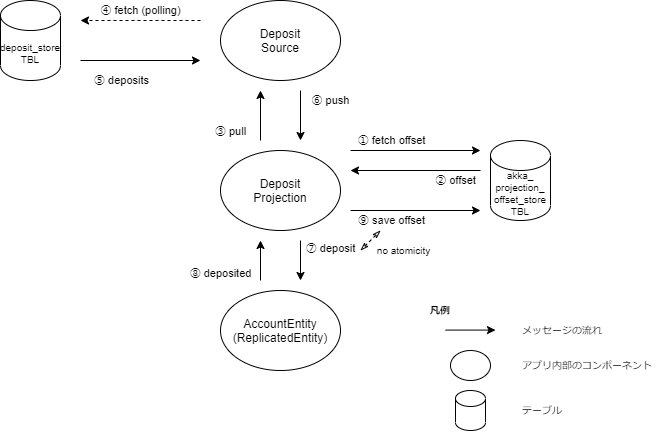

The diagram above was exported from draw.io. Its source (the exported page's mxGraphModel, read from the mxfile embedded in the PNG):
<mxGraphModel dx="1033" dy="767" grid="1" gridSize="10" guides="1" tooltips="1" connect="1" arrows="1" fold="1" page="1" pageScale="1" pageWidth="827" pageHeight="1169" background="#FFFFFF" math="0" shadow="0">
  <root>
    <mxCell id="0" />
    <mxCell id="1" parent="0" />
    <mxCell id="2" value="deposit_store&lt;br style=&quot;font-size: 10px;&quot;&gt;TBL" style="shape=cylinder3;whiteSpace=wrap;html=1;boundedLbl=1;backgroundOutline=1;size=15;fontSize=10;" vertex="1" parent="1">
      <mxGeometry x="120" y="310" width="60" height="80" as="geometry" />
    </mxCell>
    <mxCell id="3" value="" style="endArrow=classic;html=1;" edge="1" parent="1">
      <mxGeometry width="50" height="50" relative="1" as="geometry">
        <mxPoint x="200" y="370" as="sourcePoint" />
        <mxPoint x="320" y="370" as="targetPoint" />
      </mxGeometry>
    </mxCell>
    <mxCell id="26" value="⑤ deposits" style="edgeLabel;html=1;align=center;verticalAlign=middle;resizable=0;points=[];" vertex="1" connectable="0" parent="3">
      <mxGeometry x="0.56" y="-2" relative="1" as="geometry">
        <mxPoint x="-53" y="18" as="offset" />
      </mxGeometry>
    </mxCell>
    <mxCell id="4" value="" style="endArrow=classic;html=1;dashed=1;" edge="1" parent="1">
      <mxGeometry width="50" height="50" relative="1" as="geometry">
        <mxPoint x="320" y="330" as="sourcePoint" />
        <mxPoint x="200" y="330" as="targetPoint" />
      </mxGeometry>
    </mxCell>
    <mxCell id="5" value="④ fetch (polling)" style="edgeLabel;html=1;align=center;verticalAlign=middle;resizable=0;points=[];" vertex="1" connectable="0" parent="4">
      <mxGeometry x="-0.51" y="-1" relative="1" as="geometry">
        <mxPoint x="-31" y="-9" as="offset" />
      </mxGeometry>
    </mxCell>
    <mxCell id="6" value="AccountEntity&lt;br&gt;(ReplicatedEntity)" style="ellipse;whiteSpace=wrap;html=1;" vertex="1" parent="1">
      <mxGeometry x="340" y="600" width="120" height="80" as="geometry" />
    </mxCell>
    <mxCell id="7" value="Deposit&lt;br&gt;Source" style="ellipse;whiteSpace=wrap;html=1;" vertex="1" parent="1">
      <mxGeometry x="340" y="310" width="120" height="80" as="geometry" />
    </mxCell>
    <mxCell id="10" value="akka_&lt;br&gt;projection_&lt;br&gt;offset_store&lt;br style=&quot;font-size: 10px&quot;&gt;TBL" style="shape=cylinder3;whiteSpace=wrap;html=1;boundedLbl=1;backgroundOutline=1;size=15;fontSize=10;" vertex="1" parent="1">
      <mxGeometry x="610" y="450" width="60" height="80" as="geometry" />
    </mxCell>
    <mxCell id="16" value="" style="endArrow=classic;html=1;" edge="1" parent="1">
      <mxGeometry width="50" height="50" relative="1" as="geometry">
        <mxPoint x="380" y="450" as="sourcePoint" />
        <mxPoint x="380" y="400" as="targetPoint" />
      </mxGeometry>
    </mxCell>
    <mxCell id="23" value="③ pull" style="edgeLabel;html=1;align=center;verticalAlign=middle;resizable=0;points=[];" vertex="1" connectable="0" parent="16">
      <mxGeometry x="0.4267" y="-3" relative="1" as="geometry">
        <mxPoint x="-33" y="26" as="offset" />
      </mxGeometry>
    </mxCell>
    <mxCell id="17" value="" style="endArrow=classic;html=1;" edge="1" parent="1">
      <mxGeometry width="50" height="50" relative="1" as="geometry">
        <mxPoint x="470" y="520" as="sourcePoint" />
        <mxPoint x="600" y="520" as="targetPoint" />
      </mxGeometry>
    </mxCell>
    <mxCell id="19" value="⑨ save offset" style="edgeLabel;html=1;align=center;verticalAlign=middle;resizable=0;points=[];" vertex="1" connectable="0" parent="17">
      <mxGeometry x="0.512" y="2" relative="1" as="geometry">
        <mxPoint x="-58" y="12" as="offset" />
      </mxGeometry>
    </mxCell>
    <mxCell id="18" value="" style="endArrow=classic;html=1;" edge="1" parent="1">
      <mxGeometry width="50" height="50" relative="1" as="geometry">
        <mxPoint x="420" y="550" as="sourcePoint" />
        <mxPoint x="420" y="590" as="targetPoint" />
      </mxGeometry>
    </mxCell>
    <mxCell id="20" value="⑦ deposit" style="edgeLabel;html=1;align=center;verticalAlign=middle;resizable=0;points=[];" vertex="1" connectable="0" parent="18">
      <mxGeometry x="-0.464" y="-2" relative="1" as="geometry">
        <mxPoint x="32" y="-3" as="offset" />
      </mxGeometry>
    </mxCell>
    <mxCell id="21" value="" style="endArrow=classic;html=1;" edge="1" parent="1">
      <mxGeometry width="50" height="50" relative="1" as="geometry">
        <mxPoint x="380" y="590" as="sourcePoint" />
        <mxPoint x="380" y="550" as="targetPoint" />
      </mxGeometry>
    </mxCell>
    <mxCell id="22" value="⑧ deposited" style="edgeLabel;html=1;align=center;verticalAlign=middle;resizable=0;points=[];" vertex="1" connectable="0" parent="21">
      <mxGeometry x="-0.464" y="-2" relative="1" as="geometry">
        <mxPoint x="-42" y="3" as="offset" />
      </mxGeometry>
    </mxCell>
    <mxCell id="24" value="" style="endArrow=classic;html=1;" edge="1" parent="1">
      <mxGeometry width="50" height="50" relative="1" as="geometry">
        <mxPoint x="420" y="400" as="sourcePoint" />
        <mxPoint x="420" y="450" as="targetPoint" />
      </mxGeometry>
    </mxCell>
    <mxCell id="25" value="⑥ push" style="edgeLabel;html=1;align=center;verticalAlign=middle;resizable=0;points=[];" vertex="1" connectable="0" parent="24">
      <mxGeometry x="0.4267" y="-3" relative="1" as="geometry">
        <mxPoint x="33" y="-26" as="offset" />
      </mxGeometry>
    </mxCell>
    <mxCell id="31" value="" style="endArrow=classicThin;startArrow=classicThin;html=1;dashed=1;fontSize=10;startFill=0;endFill=0;" edge="1" parent="1">
      <mxGeometry width="50" height="50" relative="1" as="geometry">
        <mxPoint x="480" y="560" as="sourcePoint" />
        <mxPoint x="500" y="540" as="targetPoint" />
      </mxGeometry>
    </mxCell>
    <mxCell id="32" value="no atomicity" style="edgeLabel;html=1;align=center;verticalAlign=middle;resizable=0;points=[];fontSize=10;" vertex="1" connectable="0" parent="31">
      <mxGeometry x="0.3158" y="3" relative="1" as="geometry">
        <mxPoint x="32" y="15" as="offset" />
      </mxGeometry>
    </mxCell>
    <mxCell id="34" value="" style="ellipse;whiteSpace=wrap;html=1;fontSize=10;align=left;" vertex="1" parent="1">
      <mxGeometry x="570" y="660" width="40" height="30" as="geometry" />
    </mxCell>
    <mxCell id="35" value="" style="endArrow=classic;html=1;" edge="1" parent="1">
      <mxGeometry width="50" height="50" relative="1" as="geometry">
        <mxPoint x="565" y="639.58" as="sourcePoint" />
        <mxPoint x="615" y="639.58" as="targetPoint" />
      </mxGeometry>
    </mxCell>
    <mxCell id="37" value="凡例" style="text;html=1;strokeColor=none;fillColor=none;align=center;verticalAlign=middle;whiteSpace=wrap;rounded=0;fontSize=10;fontStyle=1" vertex="1" parent="1">
      <mxGeometry x="540" y="610" width="40" height="20" as="geometry" />
    </mxCell>
    <mxCell id="38" value="" style="shape=cylinder3;whiteSpace=wrap;html=1;boundedLbl=1;backgroundOutline=1;size=8.000000000000114;fontSize=10;" vertex="1" parent="1">
      <mxGeometry x="575" y="700" width="30" height="40" as="geometry" />
    </mxCell>
    <mxCell id="39" value="メッセージの流れ" style="text;html=1;strokeColor=none;fillColor=none;align=left;verticalAlign=middle;whiteSpace=wrap;rounded=0;fontSize=10;" vertex="1" parent="1">
      <mxGeometry x="640" y="630" width="120" height="20" as="geometry" />
    </mxCell>
    <mxCell id="41" value="アプリ内部のコンポーネント" style="text;html=1;strokeColor=none;fillColor=none;align=left;verticalAlign=middle;whiteSpace=wrap;rounded=0;fontSize=10;" vertex="1" parent="1">
      <mxGeometry x="640" y="665" width="140" height="20" as="geometry" />
    </mxCell>
    <mxCell id="42" value="テーブル" style="text;html=1;strokeColor=none;fillColor=none;align=left;verticalAlign=middle;whiteSpace=wrap;rounded=0;fontSize=10;" vertex="1" parent="1">
      <mxGeometry x="640" y="710" width="80" height="20" as="geometry" />
    </mxCell>
    <mxCell id="45" value="Deposit&lt;br&gt;Projection" style="ellipse;whiteSpace=wrap;html=1;" vertex="1" parent="1">
      <mxGeometry x="340" y="460" width="120" height="80" as="geometry" />
    </mxCell>
    <mxCell id="46" value="" style="endArrow=classic;html=1;" edge="1" parent="1">
      <mxGeometry width="50" height="50" relative="1" as="geometry">
        <mxPoint x="470" y="460" as="sourcePoint" />
        <mxPoint x="600" y="460" as="targetPoint" />
      </mxGeometry>
    </mxCell>
    <mxCell id="47" value="① fetch offset" style="edgeLabel;html=1;align=center;verticalAlign=middle;resizable=0;points=[];" vertex="1" connectable="0" parent="46">
      <mxGeometry x="0.512" y="2" relative="1" as="geometry">
        <mxPoint x="-58" y="-8" as="offset" />
      </mxGeometry>
    </mxCell>
    <mxCell id="48" value="" style="endArrow=classic;html=1;" edge="1" parent="1">
      <mxGeometry width="50" height="50" relative="1" as="geometry">
        <mxPoint x="600" y="480" as="sourcePoint" />
        <mxPoint x="470" y="480" as="targetPoint" />
      </mxGeometry>
    </mxCell>
    <mxCell id="49" value="② offset" style="edgeLabel;html=1;align=center;verticalAlign=middle;resizable=0;points=[];" vertex="1" connectable="0" parent="48">
      <mxGeometry x="0.512" y="2" relative="1" as="geometry">
        <mxPoint x="73" y="8" as="offset" />
      </mxGeometry>
    </mxCell>
  </root>
</mxGraphModel>